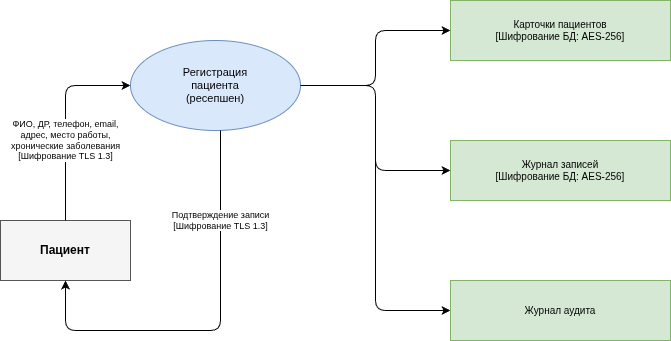

The diagram above was exported from draw.io. Its source (the exported page's mxGraphModel, read from the mxfile embedded in the PNG):
<mxGraphModel dx="2054" dy="1119" grid="1" gridSize="10" guides="1" tooltips="1" connect="1" arrows="1" fold="1" page="1" pageScale="1" pageWidth="1169" pageHeight="827" math="0" shadow="0">
  <root>
    <mxCell id="0" />
    <mxCell id="1" parent="0" />
    <mxCell id="2" parent="1" style="rounded=0;whiteSpace=wrap;html=1;fillColor=#f5f5f5;strokeColor=#555555;fontStyle=1;fontSize=12;" value="Пациент" vertex="1">
      <mxGeometry height="60" width="130" x="250" y="464" as="geometry" />
    </mxCell>
    <mxCell id="KIl00C9zGS4OZjSgaMMX-13" edge="1" parent="1" source="3" style="edgeStyle=orthogonalEdgeStyle;shape=connector;rounded=1;orthogonalLoop=1;jettySize=auto;html=1;exitX=1;exitY=0.5;exitDx=0;exitDy=0;entryX=0;entryY=0.5;entryDx=0;entryDy=0;strokeColor=#000000;align=center;verticalAlign=middle;fontFamily=Helvetica;fontSize=9;fontColor=default;labelBackgroundColor=default;endArrow=classic;fillColor=#d5e8d4;" target="0b9Is-7OQrtbemNBIfac-13">
      <mxGeometry relative="1" as="geometry" />
    </mxCell>
    <mxCell id="3" parent="1" style="ellipse;whiteSpace=wrap;html=1;fillColor=#dae8fc;strokeColor=#6c8ebf;fontSize=11;" value="Регистрация&lt;br&gt;пациента&lt;br&gt;(ресепшен)" vertex="1">
      <mxGeometry height="90" width="170" x="380" y="284" as="geometry" />
    </mxCell>
    <mxCell id="4" parent="1" style="shape=mxgraph.dfd.dataStore;whiteSpace=wrap;html=1;fillColor=#d5e8d4;strokeColor=#82b366;fontSize=10;" value="Карточки пациентов&lt;br&gt;[Шифрование БД: AES-256]" vertex="1">
      <mxGeometry height="60" width="220" x="700" y="244" as="geometry" />
    </mxCell>
    <mxCell id="5" parent="1" style="shape=mxgraph.dfd.dataStore;whiteSpace=wrap;html=1;fillColor=#d5e8d4;strokeColor=#82b366;fontSize=10;" value="Журнал записей&lt;br&gt;[Шифрование БД: AES-256]" vertex="1">
      <mxGeometry height="60" width="220" x="700" y="384" as="geometry" />
    </mxCell>
    <mxCell id="10" edge="1" parent="1" source="2" style="edgeStyle=orthogonalEdgeStyle;html=1;fontSize=9;entryX=0;entryY=0.5;entryDx=0;entryDy=0;" target="3" value="ФИО, ДР, телефон, email,&lt;br&gt;адрес, место работы,&lt;br&gt;хронические заболевания&lt;br&gt;[Шифрование TLS 1.3]">
      <mxGeometry relative="1" x="-0.2" as="geometry">
        <mxPoint as="offset" />
      </mxGeometry>
    </mxCell>
    <mxCell id="11" edge="1" parent="1" source="3" style="html=1;fontSize=9;strokeColor=#000000;fontColor=default;align=center;verticalAlign=middle;fontFamily=Helvetica;fillColor=#d5e8d4;edgeStyle=orthogonalEdgeStyle;" target="4" value="">
      <mxGeometry relative="1" x="0.1707" as="geometry">
        <mxPoint as="offset" />
      </mxGeometry>
    </mxCell>
    <mxCell id="12" edge="1" parent="1" source="3" style="edgeStyle=orthogonalEdgeStyle;html=1;fontSize=9;strokeColor=#000000;fontColor=default;entryX=0;entryY=0.5;entryDx=0;entryDy=0;rounded=1;align=center;verticalAlign=middle;fontFamily=Helvetica;labelBackgroundColor=default;endArrow=classic;fillColor=#d5e8d4;" target="5" value="&lt;div&gt;&lt;br&gt;&lt;/div&gt;&lt;div&gt;&lt;br&gt;&lt;/div&gt;">
      <mxGeometry relative="1" as="geometry" />
    </mxCell>
    <mxCell id="13" edge="1" parent="1" source="3" style="edgeStyle=orthogonalEdgeStyle;html=1;fontSize=9;" target="2" value="Подтверждение записи&lt;br&gt;[Шифрование TLS 1.3]">
      <mxGeometry relative="1" x="-0.5556" as="geometry">
        <mxPoint as="offset" />
        <Array as="points">
          <mxPoint x="470" y="574" />
          <mxPoint x="315" y="574" />
        </Array>
      </mxGeometry>
    </mxCell>
    <mxCell id="0b9Is-7OQrtbemNBIfac-13" parent="1" style="shape=mxgraph.dfd.dataStore;whiteSpace=wrap;html=1;fillColor=#d5e8d4;strokeColor=#82b366;fontSize=10;" value="Журнал аудита" vertex="1">
      <mxGeometry height="60" width="220" x="700" y="524" as="geometry" />
    </mxCell>
  </root>
</mxGraphModel>